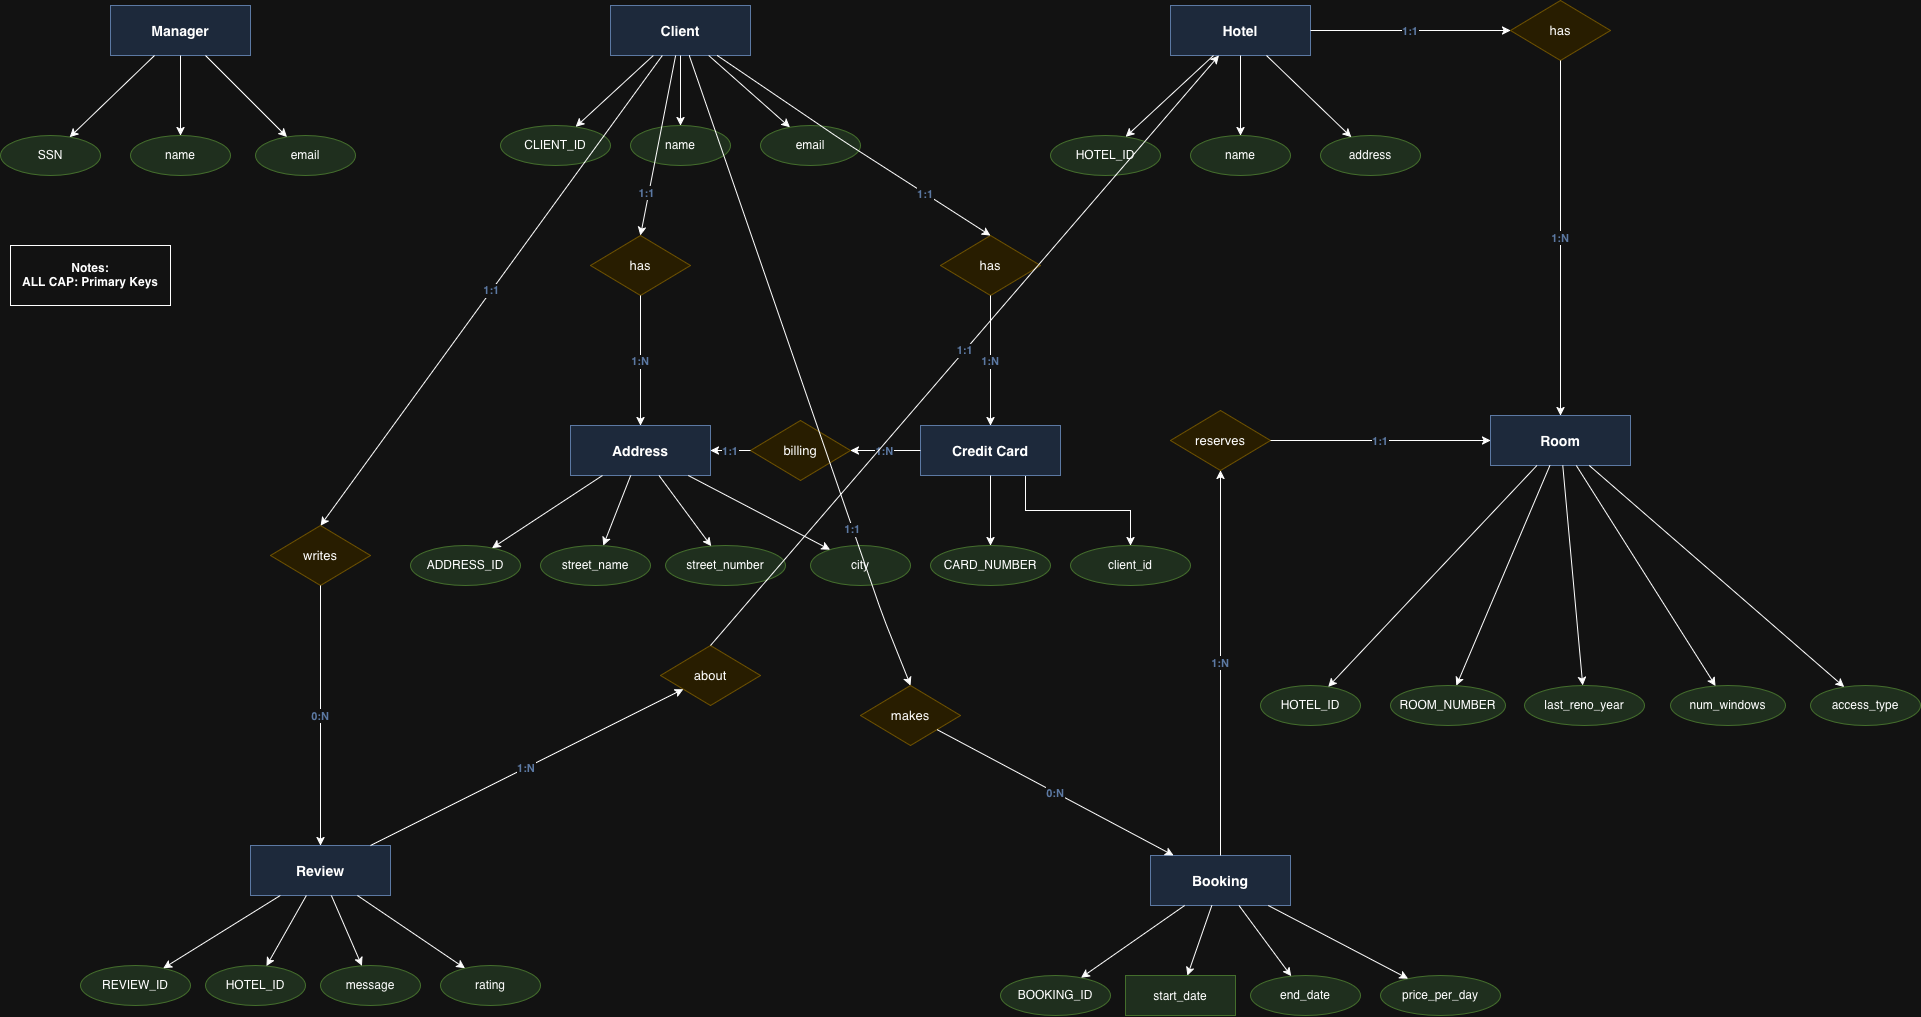

The diagram above was exported from draw.io. Its source (the exported page's mxGraphModel, read from the mxfile embedded in the PNG):
<mxGraphModel dx="2020" dy="1139" grid="1" gridSize="10" guides="1" tooltips="1" connect="1" arrows="1" fold="1" page="1" pageScale="1" pageWidth="2336" pageHeight="1654" math="0" shadow="0">
  <root>
    <mxCell id="0" />
    <mxCell id="1" parent="0" />
    <mxCell id="manager" parent="1" style="shape=mxgraph.erd.entity;fontSize=14;fontStyle=1;fillColor=#dae8fc;strokeColor=#6c8ebf;" value="Manager" vertex="1">
      <mxGeometry height="50" width="140" x="318" y="325" as="geometry" />
    </mxCell>
    <mxCell id="mgr_ssn" parent="1" style="shape=ellipse;fontSize=12;fontStyle=0;fillColor=#d5e8d4;strokeColor=#82b366;perimeter=ellipsePerimeter;whiteSpace=wrap;html=1;" value="SSN" vertex="1">
      <mxGeometry height="40" width="100" x="208" y="455" as="geometry" />
    </mxCell>
    <mxCell id="e_mgr_ssn" edge="1" parent="1" source="manager" style="edgeStyle=none;" target="mgr_ssn">
      <mxGeometry relative="1" as="geometry" />
    </mxCell>
    <mxCell id="mgr_name" parent="1" style="shape=ellipse;fontSize=12;fillColor=#d5e8d4;strokeColor=#82b366;perimeter=ellipsePerimeter;whiteSpace=wrap;html=1;" value="name" vertex="1">
      <mxGeometry height="40" width="100" x="338" y="455" as="geometry" />
    </mxCell>
    <mxCell id="e_mgr_name" edge="1" parent="1" source="manager" style="edgeStyle=none;" target="mgr_name">
      <mxGeometry relative="1" as="geometry" />
    </mxCell>
    <mxCell id="mgr_email" parent="1" style="shape=ellipse;fontSize=12;fillColor=#d5e8d4;strokeColor=#82b366;perimeter=ellipsePerimeter;whiteSpace=wrap;html=1;" value="email" vertex="1">
      <mxGeometry height="40" width="100" x="463" y="455" as="geometry" />
    </mxCell>
    <mxCell id="e_mgr_email" edge="1" parent="1" source="manager" style="edgeStyle=none;" target="mgr_email">
      <mxGeometry relative="1" as="geometry" />
    </mxCell>
    <mxCell id="client" parent="1" style="shape=mxgraph.erd.entity;fontSize=14;fontStyle=1;fillColor=#dae8fc;strokeColor=#6c8ebf;" value="Client" vertex="1">
      <mxGeometry height="50" width="140" x="818" y="325" as="geometry" />
    </mxCell>
    <mxCell id="cli_id" parent="1" style="shape=ellipse;fontSize=12;fontStyle=0;fillColor=#d5e8d4;strokeColor=#82b366;perimeter=ellipsePerimeter;whiteSpace=wrap;html=1;" value="CLIENT_ID" vertex="1">
      <mxGeometry height="40" width="110" x="708" y="445" as="geometry" />
    </mxCell>
    <mxCell id="e_cli_id" edge="1" parent="1" source="client" style="edgeStyle=none;" target="cli_id">
      <mxGeometry relative="1" as="geometry" />
    </mxCell>
    <mxCell id="cli_name" parent="1" style="shape=ellipse;fontSize=12;fillColor=#d5e8d4;strokeColor=#82b366;perimeter=ellipsePerimeter;whiteSpace=wrap;html=1;" value="name" vertex="1">
      <mxGeometry height="40" width="100" x="838" y="445" as="geometry" />
    </mxCell>
    <mxCell id="e_cli_name" edge="1" parent="1" source="client" style="edgeStyle=none;" target="cli_name">
      <mxGeometry relative="1" as="geometry" />
    </mxCell>
    <mxCell id="cli_email" parent="1" style="shape=ellipse;fontSize=12;fillColor=#d5e8d4;strokeColor=#82b366;perimeter=ellipsePerimeter;whiteSpace=wrap;html=1;" value="email" vertex="1">
      <mxGeometry height="40" width="100" x="968" y="445" as="geometry" />
    </mxCell>
    <mxCell id="e_cli_email" edge="1" parent="1" source="client" style="edgeStyle=none;" target="cli_email">
      <mxGeometry relative="1" as="geometry" />
    </mxCell>
    <mxCell id="hotel" parent="1" style="shape=mxgraph.erd.entity;fontSize=14;fontStyle=1;fillColor=#dae8fc;strokeColor=#6c8ebf;" value="Hotel" vertex="1">
      <mxGeometry height="50" width="140" x="1378" y="325" as="geometry" />
    </mxCell>
    <mxCell id="hot_id" parent="1" style="shape=ellipse;fontSize=12;fontStyle=0;fillColor=#d5e8d4;strokeColor=#82b366;perimeter=ellipsePerimeter;whiteSpace=wrap;html=1;" value="HOTEL_ID" vertex="1">
      <mxGeometry height="40" width="110" x="1258" y="455" as="geometry" />
    </mxCell>
    <mxCell id="e_hot_id" edge="1" parent="1" source="hotel" style="edgeStyle=none;" target="hot_id">
      <mxGeometry relative="1" as="geometry" />
    </mxCell>
    <mxCell id="hot_name" parent="1" style="shape=ellipse;fontSize=12;fillColor=#d5e8d4;strokeColor=#82b366;perimeter=ellipsePerimeter;whiteSpace=wrap;html=1;" value="name" vertex="1">
      <mxGeometry height="40" width="100" x="1398" y="455" as="geometry" />
    </mxCell>
    <mxCell id="e_hot_name" edge="1" parent="1" source="hotel" style="edgeStyle=none;" target="hot_name">
      <mxGeometry relative="1" as="geometry" />
    </mxCell>
    <mxCell id="hot_addr" parent="1" style="shape=ellipse;fontSize=12;fillColor=#d5e8d4;strokeColor=#82b366;perimeter=ellipsePerimeter;whiteSpace=wrap;html=1;" value="address" vertex="1">
      <mxGeometry height="40" width="100" x="1528" y="455" as="geometry" />
    </mxCell>
    <mxCell id="e_hot_addr" edge="1" parent="1" source="hotel" style="edgeStyle=none;" target="hot_addr">
      <mxGeometry relative="1" as="geometry" />
    </mxCell>
    <mxCell id="address" parent="1" style="shape=mxgraph.erd.entity;fontSize=14;fontStyle=1;fillColor=#dae8fc;strokeColor=#6c8ebf;" value="Address" vertex="1">
      <mxGeometry height="50" width="140" x="778" y="745" as="geometry" />
    </mxCell>
    <mxCell id="addr_id" parent="1" style="shape=ellipse;fontSize=12;fontStyle=0;fillColor=#d5e8d4;strokeColor=#82b366;perimeter=ellipsePerimeter;whiteSpace=wrap;html=1;" value="ADDRESS_ID" vertex="1">
      <mxGeometry height="40" width="110" x="618" y="865" as="geometry" />
    </mxCell>
    <mxCell id="e_addr_id" edge="1" parent="1" source="address" style="edgeStyle=none;" target="addr_id">
      <mxGeometry relative="1" as="geometry" />
    </mxCell>
    <mxCell id="addr_street" parent="1" style="shape=ellipse;fontSize=12;fillColor=#d5e8d4;strokeColor=#82b366;perimeter=ellipsePerimeter;whiteSpace=wrap;html=1;" value="street_name" vertex="1">
      <mxGeometry height="40" width="110" x="748" y="865" as="geometry" />
    </mxCell>
    <mxCell id="e_addr_street" edge="1" parent="1" source="address" style="edgeStyle=none;" target="addr_street">
      <mxGeometry relative="1" as="geometry" />
    </mxCell>
    <mxCell id="addr_num" parent="1" style="shape=ellipse;fontSize=12;fillColor=#d5e8d4;strokeColor=#82b366;perimeter=ellipsePerimeter;whiteSpace=wrap;html=1;" value="street_number" vertex="1">
      <mxGeometry height="40" width="120" x="873" y="865" as="geometry" />
    </mxCell>
    <mxCell id="e_addr_num" edge="1" parent="1" source="address" style="edgeStyle=none;" target="addr_num">
      <mxGeometry relative="1" as="geometry" />
    </mxCell>
    <mxCell id="addr_city" parent="1" style="shape=ellipse;fontSize=12;fillColor=#d5e8d4;strokeColor=#82b366;perimeter=ellipsePerimeter;whiteSpace=wrap;html=1;" value="city" vertex="1">
      <mxGeometry height="40" width="100" x="1018" y="865" as="geometry" />
    </mxCell>
    <mxCell id="e_addr_city" edge="1" parent="1" source="address" style="edgeStyle=none;" target="addr_city">
      <mxGeometry relative="1" as="geometry" />
    </mxCell>
    <mxCell id="qzEBj33bFjwLOAdupROQ-2" edge="1" parent="1" source="creditcard" style="edgeStyle=orthogonalEdgeStyle;rounded=0;orthogonalLoop=1;jettySize=auto;html=1;exitX=0.75;exitY=1;exitDx=0;exitDy=0;entryX=0.5;entryY=0;entryDx=0;entryDy=0;" target="qzEBj33bFjwLOAdupROQ-3">
      <mxGeometry relative="1" as="geometry">
        <mxPoint x="1340" y="860" as="targetPoint" />
      </mxGeometry>
    </mxCell>
    <mxCell id="creditcard" parent="1" style="shape=mxgraph.erd.entity;fontSize=14;fontStyle=1;fillColor=#dae8fc;strokeColor=#6c8ebf;" value="Credit Card" vertex="1">
      <mxGeometry height="50" width="140" x="1128" y="745" as="geometry" />
    </mxCell>
    <mxCell id="cc_num" parent="1" style="shape=ellipse;fontSize=12;fontStyle=0;fillColor=#d5e8d4;strokeColor=#82b366;perimeter=ellipsePerimeter;whiteSpace=wrap;html=1;" value="CARD_NUMBER" vertex="1">
      <mxGeometry height="40" width="120" x="1138" y="865" as="geometry" />
    </mxCell>
    <mxCell id="e_cc_num" edge="1" parent="1" source="creditcard" style="edgeStyle=none;" target="cc_num">
      <mxGeometry relative="1" as="geometry" />
    </mxCell>
    <mxCell id="room" parent="1" style="shape=mxgraph.erd.entity;fontSize=14;fontStyle=1;fillColor=#dae8fc;strokeColor=#6c8ebf;" value="Room" vertex="1">
      <mxGeometry height="50" width="140" x="1698" y="735" as="geometry" />
    </mxCell>
    <mxCell id="room_hotel" parent="1" style="shape=ellipse;fontSize=12;fontStyle=0;fillColor=#d5e8d4;strokeColor=#82b366;perimeter=ellipsePerimeter;whiteSpace=wrap;html=1;" value="HOTEL_ID" vertex="1">
      <mxGeometry height="40" width="100" x="1468" y="1005" as="geometry" />
    </mxCell>
    <mxCell id="e_room_hotel" edge="1" parent="1" source="room" style="edgeStyle=none;" target="room_hotel">
      <mxGeometry relative="1" as="geometry" />
    </mxCell>
    <mxCell id="room_num" parent="1" style="shape=ellipse;fontSize=12;fontStyle=0;fillColor=#d5e8d4;strokeColor=#82b366;perimeter=ellipsePerimeter;whiteSpace=wrap;html=1;" value="ROOM_NUMBER" vertex="1">
      <mxGeometry height="40" width="115" x="1598" y="1005" as="geometry" />
    </mxCell>
    <mxCell id="e_room_num" edge="1" parent="1" source="room" style="edgeStyle=none;" target="room_num">
      <mxGeometry relative="1" as="geometry" />
    </mxCell>
    <mxCell id="room_win" parent="1" style="shape=ellipse;fontSize=12;fillColor=#d5e8d4;strokeColor=#82b366;perimeter=ellipsePerimeter;whiteSpace=wrap;html=1;" value="num_windows" vertex="1">
      <mxGeometry height="40" width="115" x="1878" y="1005" as="geometry" />
    </mxCell>
    <mxCell id="e_room_win" edge="1" parent="1" source="room" style="edgeStyle=none;" target="room_win">
      <mxGeometry relative="1" as="geometry" />
    </mxCell>
    <mxCell id="room_reno" parent="1" style="shape=ellipse;fontSize=12;fillColor=#d5e8d4;strokeColor=#82b366;perimeter=ellipsePerimeter;whiteSpace=wrap;html=1;" value="last_reno_year" vertex="1">
      <mxGeometry height="40" width="120" x="1732" y="1005" as="geometry" />
    </mxCell>
    <mxCell id="e_room_reno" edge="1" parent="1" source="room" style="edgeStyle=none;" target="room_reno">
      <mxGeometry relative="1" as="geometry" />
    </mxCell>
    <mxCell id="room_access" parent="1" style="shape=ellipse;fontSize=12;fillColor=#d5e8d4;strokeColor=#82b366;perimeter=ellipsePerimeter;whiteSpace=wrap;html=1;" value="access_type" vertex="1">
      <mxGeometry height="40" width="110" x="2018" y="1005" as="geometry" />
    </mxCell>
    <mxCell id="e_room_access" edge="1" parent="1" source="room" style="edgeStyle=none;" target="room_access">
      <mxGeometry relative="1" as="geometry" />
    </mxCell>
    <mxCell id="booking" parent="1" style="shape=mxgraph.erd.entity;fontSize=14;fontStyle=1;fillColor=#dae8fc;strokeColor=#6c8ebf;" value="Booking" vertex="1">
      <mxGeometry height="50" width="140" x="1358" y="1175" as="geometry" />
    </mxCell>
    <mxCell id="bk_id" parent="1" style="shape=ellipse;fontSize=12;fontStyle=0;fillColor=#d5e8d4;strokeColor=#82b366;perimeter=ellipsePerimeter;whiteSpace=wrap;html=1;" value="BOOKING_ID" vertex="1">
      <mxGeometry height="40" width="110" x="1208" y="1295" as="geometry" />
    </mxCell>
    <mxCell id="e_bk_id" edge="1" parent="1" source="booking" style="edgeStyle=none;" target="bk_id">
      <mxGeometry relative="1" as="geometry" />
    </mxCell>
    <mxCell id="bk_start" parent="1" style="shape=mxgraph.erd.attribute;fontSize=12;fillColor=#d5e8d4;strokeColor=#82b366;" value="start_date" vertex="1">
      <mxGeometry height="40" width="110" x="1333" y="1295" as="geometry" />
    </mxCell>
    <mxCell id="e_bk_start" edge="1" parent="1" source="booking" style="edgeStyle=none;" target="bk_start">
      <mxGeometry relative="1" as="geometry" />
    </mxCell>
    <mxCell id="bk_end" parent="1" style="shape=ellipse;fontSize=12;fillColor=#d5e8d4;strokeColor=#82b366;perimeter=ellipsePerimeter;whiteSpace=wrap;html=1;" value="end_date" vertex="1">
      <mxGeometry height="40" width="110" x="1458" y="1295" as="geometry" />
    </mxCell>
    <mxCell id="e_bk_end" edge="1" parent="1" source="booking" style="edgeStyle=none;" target="bk_end">
      <mxGeometry relative="1" as="geometry" />
    </mxCell>
    <mxCell id="bk_price" parent="1" style="shape=ellipse;fontSize=12;fillColor=#d5e8d4;strokeColor=#82b366;perimeter=ellipsePerimeter;whiteSpace=wrap;html=1;" value="price_per_day" vertex="1">
      <mxGeometry height="40" width="120" x="1588" y="1295" as="geometry" />
    </mxCell>
    <mxCell id="e_bk_price" edge="1" parent="1" source="booking" style="edgeStyle=none;" target="bk_price">
      <mxGeometry relative="1" as="geometry" />
    </mxCell>
    <mxCell id="review" parent="1" style="shape=mxgraph.erd.entity;fontSize=14;fontStyle=1;fillColor=#dae8fc;strokeColor=#6c8ebf;" value="Review" vertex="1">
      <mxGeometry height="50" width="140" x="458" y="1165" as="geometry" />
    </mxCell>
    <mxCell id="rev_id" parent="1" style="shape=ellipse;fontSize=12;fontStyle=0;fillColor=#d5e8d4;strokeColor=#82b366;perimeter=ellipsePerimeter;whiteSpace=wrap;html=1;" value="REVIEW_ID" vertex="1">
      <mxGeometry height="40" width="110" x="288" y="1285" as="geometry" />
    </mxCell>
    <mxCell id="e_rev_id" edge="1" parent="1" source="review" style="edgeStyle=none;" target="rev_id">
      <mxGeometry relative="1" as="geometry" />
    </mxCell>
    <mxCell id="rev_hotel" parent="1" style="shape=ellipse;fontSize=12;fontStyle=0;fillColor=#d5e8d4;strokeColor=#82b366;perimeter=ellipsePerimeter;whiteSpace=wrap;html=1;" value="HOTEL_ID" vertex="1">
      <mxGeometry height="40" width="100" x="413" y="1285" as="geometry" />
    </mxCell>
    <mxCell id="e_rev_hotel" edge="1" parent="1" source="review" style="edgeStyle=none;" target="rev_hotel">
      <mxGeometry relative="1" as="geometry" />
    </mxCell>
    <mxCell id="rev_msg" parent="1" style="shape=ellipse;fontSize=12;fillColor=#d5e8d4;strokeColor=#82b366;perimeter=ellipsePerimeter;whiteSpace=wrap;html=1;" value="message" vertex="1">
      <mxGeometry height="40" width="100" x="528" y="1285" as="geometry" />
    </mxCell>
    <mxCell id="e_rev_msg" edge="1" parent="1" source="review" style="edgeStyle=none;" target="rev_msg">
      <mxGeometry relative="1" as="geometry" />
    </mxCell>
    <mxCell id="rev_rating" parent="1" style="shape=ellipse;fontSize=12;fillColor=#d5e8d4;strokeColor=#82b366;perimeter=ellipsePerimeter;whiteSpace=wrap;html=1;" value="rating" vertex="1">
      <mxGeometry height="40" width="100" x="648" y="1285" as="geometry" />
    </mxCell>
    <mxCell id="e_rev_rating" edge="1" parent="1" source="review" style="edgeStyle=none;" target="rev_rating">
      <mxGeometry relative="1" as="geometry" />
    </mxCell>
    <mxCell id="rel_cli_addr" parent="1" style="shape=rhombus;fontSize=13;fillColor=#fff2cc;strokeColor=#d6b656;perimeter=rhombusPerimeter;whiteSpace=wrap;html=1;" value="has" vertex="1">
      <mxGeometry height="60" width="100" x="798" y="555" as="geometry" />
    </mxCell>
    <mxCell id="e_cli_rel_addr1" edge="1" parent="1" source="client" style="edgeStyle=none;fontSize=11;fontColor=#6c8ebf;fontStyle=1;entryX=0.5;entryY=0;entryDx=0;entryDy=0;" target="rel_cli_addr" value="1:1">
      <mxGeometry relative="1" x="0.5219" y="-2" as="geometry">
        <mxPoint as="offset" />
      </mxGeometry>
    </mxCell>
    <mxCell id="e_cli_rel_addr2" edge="1" parent="1" source="rel_cli_addr" style="edgeStyle=none;fontSize=11;fontColor=#6c8ebf;fontStyle=1;" target="address" value="1:N">
      <mxGeometry relative="1" as="geometry" />
    </mxCell>
    <mxCell id="rel_cli_cc" parent="1" style="shape=rhombus;fontSize=13;fillColor=#fff2cc;strokeColor=#d6b656;perimeter=rhombusPerimeter;whiteSpace=wrap;html=1;" value="has" vertex="1">
      <mxGeometry height="60" width="100" x="1148" y="555" as="geometry" />
    </mxCell>
    <mxCell id="e_cli_rel_cc1" edge="1" parent="1" source="client" style="edgeStyle=none;fontSize=11;fontColor=#6c8ebf;fontStyle=1;rounded=1;curved=0;entryX=0.5;entryY=0;entryDx=0;entryDy=0;" target="rel_cli_cc" value="1:1">
      <mxGeometry relative="1" x="0.5297" as="geometry">
        <mxPoint as="offset" />
        <Array as="points">
          <mxPoint x="1050" y="460" />
        </Array>
      </mxGeometry>
    </mxCell>
    <mxCell id="e_cli_rel_cc2" edge="1" parent="1" source="rel_cli_cc" style="edgeStyle=none;fontSize=11;fontColor=#6c8ebf;fontStyle=1;" target="creditcard" value="1:N">
      <mxGeometry relative="1" as="geometry" />
    </mxCell>
    <mxCell id="rel_cc_addr" parent="1" style="shape=rhombus;fontSize=13;fillColor=#fff2cc;strokeColor=#d6b656;perimeter=rhombusPerimeter;whiteSpace=wrap;html=1;" value="billing" vertex="1">
      <mxGeometry height="60" width="100" x="958" y="740" as="geometry" />
    </mxCell>
    <mxCell id="e_cc_rel_addr1" edge="1" parent="1" source="creditcard" style="edgeStyle=none;fontSize=11;fontColor=#6c8ebf;fontStyle=1;" target="rel_cc_addr" value="1:N">
      <mxGeometry relative="1" as="geometry" />
    </mxCell>
    <mxCell id="e_cc_rel_addr2" edge="1" parent="1" source="rel_cc_addr" style="edgeStyle=none;fontSize=11;fontColor=#6c8ebf;fontStyle=1;" target="address" value="1:1">
      <mxGeometry relative="1" as="geometry" />
    </mxCell>
    <mxCell id="rel_hot_room" parent="1" style="shape=rhombus;fontSize=13;fillColor=#fff2cc;strokeColor=#d6b656;perimeter=rhombusPerimeter;whiteSpace=wrap;html=1;" value="has" vertex="1">
      <mxGeometry height="60" width="100" x="1718" y="320" as="geometry" />
    </mxCell>
    <mxCell id="e_hot_rel_room1" edge="1" parent="1" source="hotel" style="edgeStyle=none;fontSize=11;fontColor=#6c8ebf;fontStyle=1;" target="rel_hot_room" value="1:1">
      <mxGeometry relative="1" as="geometry" />
    </mxCell>
    <mxCell id="e_hot_rel_room2" edge="1" parent="1" source="rel_hot_room" style="edgeStyle=none;fontSize=11;fontColor=#6c8ebf;fontStyle=1;" target="room" value="1:N">
      <mxGeometry relative="1" as="geometry" />
    </mxCell>
    <mxCell id="rel_cli_bk" parent="1" style="shape=rhombus;fontSize=13;fillColor=#fff2cc;strokeColor=#d6b656;perimeter=rhombusPerimeter;whiteSpace=wrap;html=1;" value="makes" vertex="1">
      <mxGeometry height="60" width="100" x="1068" y="1005" as="geometry" />
    </mxCell>
    <mxCell id="e_cli_rel_bk1" edge="1" parent="1" source="client" style="edgeStyle=none;fontSize=11;fontColor=#6c8ebf;fontStyle=1;entryX=0.5;entryY=0;entryDx=0;entryDy=0;" target="rel_cli_bk" value="1:1">
      <mxGeometry relative="1" x="0.5018" as="geometry">
        <mxPoint as="offset" />
        <Array as="points">
          <mxPoint x="1090" y="935" />
        </Array>
      </mxGeometry>
    </mxCell>
    <mxCell id="e_cli_rel_bk2" edge="1" parent="1" source="rel_cli_bk" style="edgeStyle=none;fontSize=11;fontColor=#6c8ebf;fontStyle=1;" target="booking" value="0:N">
      <mxGeometry relative="1" as="geometry" />
    </mxCell>
    <mxCell id="rel_bk_room" parent="1" style="shape=rhombus;fontSize=13;fillColor=#fff2cc;strokeColor=#d6b656;perimeter=rhombusPerimeter;whiteSpace=wrap;html=1;" value="reserves" vertex="1">
      <mxGeometry height="60" width="100" x="1378" y="730" as="geometry" />
    </mxCell>
    <mxCell id="e_bk_rel_room1" edge="1" parent="1" source="booking" style="edgeStyle=none;fontSize=11;fontColor=#6c8ebf;fontStyle=1;" target="rel_bk_room" value="1:N">
      <mxGeometry relative="1" as="geometry" />
    </mxCell>
    <mxCell id="e_bk_rel_room2" edge="1" parent="1" source="rel_bk_room" style="edgeStyle=none;fontSize=11;fontColor=#6c8ebf;fontStyle=1;" target="room" value="1:1">
      <mxGeometry relative="1" as="geometry" />
    </mxCell>
    <mxCell id="rel_cli_rev" parent="1" style="shape=rhombus;fontSize=13;fillColor=#fff2cc;strokeColor=#d6b656;perimeter=rhombusPerimeter;whiteSpace=wrap;html=1;" value="writes" vertex="1">
      <mxGeometry height="60" width="100" x="478" y="845" as="geometry" />
    </mxCell>
    <mxCell id="e_cli_rel_rev1" edge="1" parent="1" source="client" style="edgeStyle=none;fontSize=11;fontColor=#6c8ebf;fontStyle=1;entryX=0.5;entryY=0;entryDx=0;entryDy=0;" target="rel_cli_rev" value="1:1">
      <mxGeometry relative="1" as="geometry" />
    </mxCell>
    <mxCell id="e_cli_rel_rev2" edge="1" parent="1" source="rel_cli_rev" style="edgeStyle=none;fontSize=11;fontColor=#6c8ebf;fontStyle=1;" target="review" value="0:N">
      <mxGeometry relative="1" as="geometry" />
    </mxCell>
    <mxCell id="rel_rev_hot" parent="1" style="shape=rhombus;fontSize=13;fillColor=#fff2cc;strokeColor=#d6b656;perimeter=rhombusPerimeter;whiteSpace=wrap;html=1;" value="about" vertex="1">
      <mxGeometry height="60" width="100" x="868" y="965" as="geometry" />
    </mxCell>
    <mxCell id="e_rev_rel_hot1" edge="1" parent="1" source="review" style="edgeStyle=none;fontSize=11;fontColor=#6c8ebf;fontStyle=1;" target="rel_rev_hot" value="1:N">
      <mxGeometry relative="1" as="geometry" />
    </mxCell>
    <mxCell id="e_rev_rel_hot2" edge="1" parent="1" source="rel_rev_hot" style="edgeStyle=none;fontSize=11;fontColor=#6c8ebf;fontStyle=1;exitX=0.5;exitY=0;exitDx=0;exitDy=0;" target="hotel" value="1:1">
      <mxGeometry relative="1" as="geometry" />
    </mxCell>
    <mxCell id="qzEBj33bFjwLOAdupROQ-1" parent="1" style="rounded=0;whiteSpace=wrap;html=1;" value="&lt;b&gt;Notes:&lt;br&gt;ALL CAP: Primary Keys&lt;/b&gt;" vertex="1">
      <mxGeometry height="60" width="160" x="218" y="565" as="geometry" />
    </mxCell>
    <mxCell id="qzEBj33bFjwLOAdupROQ-3" parent="1" style="shape=ellipse;fontSize=12;fontStyle=0;fillColor=#d5e8d4;strokeColor=#82b366;perimeter=ellipsePerimeter;whiteSpace=wrap;html=1;" value="client_id" vertex="1">
      <mxGeometry height="40" width="120" x="1278" y="865" as="geometry" />
    </mxCell>
  </root>
</mxGraphModel>